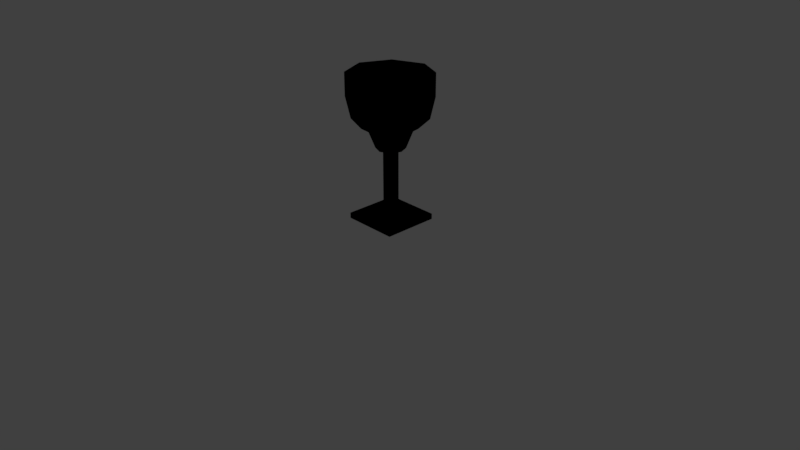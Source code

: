 # Source: FireCradle.blend  (saved by Blender 2.79.0; exported with 4.5.12 LTS)
import bpy
from mathutils import Matrix  # noqa: F401  (used for matrix-valued properties, if any)

bpy.ops.wm.read_factory_settings(use_empty=True)
scene = bpy.context.scene
scene.name = 'Scene'

# ---- collections
col_collection_1 = bpy.data.collections.new('Collection 1'); scene.collection.children.link(col_collection_1)

# ---- materials (node trees are filled in below, after node groups)
mat_material = bpy.data.materials.new('Material')
mat_material.alpha_threshold = 0.0
mat_material.use_transparent_shadow = False
mat_material.diffuse_color = (0.0, 0.0, 0.0, 1.0)
mat_material.roughness = 0.5
mat_material.line_color = (0.0, 0.0, 0.0, 1.0)

# ---- material node trees

# ---- world
world_world = bpy.data.worlds.new('World'); scene.world = world_world
world_world.color = (0.05088, 0.05088, 0.05088)
world_world.use_sun_shadow = False
world_world.sun_shadow_jitter_overblur = 0.0
world_world.cycles.sampling_method = 'MANUAL'

# ---- cameras
cam_camera = bpy.data.cameras.new('Camera')
cam_camera.clip_end = 100.0
cam_camera.lens = 35.0
cam_camera.sensor_width = 32.0
cam_camera.sensor_height = 18.0
cam_camera.ortho_scale = 7.314
cam_camera.dof.focus_distance = 0.0
cam_camera.dof.aperture_fstop = 128.0

# ---- lights
light_lamp = bpy.data.lights.new('Lamp', 'SUN')
light_lamp.transmission_factor = 0.0
light_lamp.cutoff_distance = 30.0
light_lamp.angle = 0.1993
light_lamp.energy = 1.0
light_lamp.shadow_buffer_clip_start = 1.001
light_lamp.shadow_soft_size = 0.1
light_lamp.shadow_cascade_max_distance = 1000.0

# ---- meshes
me_cube = bpy.data.meshes.new('Cube')
me_cube.from_pydata([(0.1, 0.1, 1.304e-06), (0.1, -0.1, 1.304e-06), (-0.1, -0.1, 1.304e-06), (-0.1, 0.1, 1.304e-06), (0.1, 0.1, 0.02), (0.1, -0.1, 0.02), (-0.1, -0.1, 0.02), (-0.1, 0.1, 0.02), (0.0185, 0.0185, 0.04304), (0.0185, -0.0185, 0.04304), (-0.0185, 0.0185, 0.04304), (-0.0185, -0.0185, 0.04304), (0.03625, 0.03656, 0.2629), (0.03625, -0.03656, 0.2629), (-0.03688, 0.03656, 0.2629), (-0.03688, -0.03656, 0.2629), (0.005263, 0.1, 1.304e-06), (0.005263, -0.1, 1.304e-06), (0.005263, 0.1, 0.02), (0.005263, -0.1, 0.02), (0.0009736, 0.0185, 0.04304), (0.0009736, -0.0185, 0.04304), (0.002026, 0.05246, 0.2629), (0.002026, -0.05246, 0.2629), (0.1, -2.98e-08, 1.304e-06), (-0.1, 0.0, 1.304e-06), (0.1, -8.941e-08, 0.02), (-0.1, -2.98e-08, 0.02), (0.0185, -6.333e-08, 0.04304), (-0.0185, -5.588e-08, 0.04304), (0.05173, -7.017e-08, 0.2629), (-0.0532, -4.904e-08, 0.2629), (0.1479, -8.993e-08, 0.4416), (0.005263, -1.49e-08, 1.304e-06), (-0.0185, -0.0185, 0.2542), (-0.0185, 0.0185, 0.2542), (0.0185, 0.0185, 0.2542), (0.0185, -0.0185, 0.2542), (0.0009736, -0.0185, 0.2542), (0.0009736, 0.0185, 0.2542), (0.0185, -6.333e-08, 0.2542), (-0.0185, -5.588e-08, 0.2542), (0.07898, -7.579e-08, 0.3314), (0.05526, -0.05602, 0.3314), (0.002824, 0.08038, 0.3314), (-0.05679, 0.05602, 0.3314), (0.002824, -0.08038, 0.3314), (-0.05679, -0.05602, 0.3314), (-0.08179, -4.342e-08, 0.3314), (0.05526, 0.05602, 0.3314), (0.1479, -8.993e-08, 0.5231), (0.1034, -0.105, 0.4416), (0.005208, 0.1506, 0.4416), (-0.1065, 0.105, 0.4416), (0.005208, -0.1506, 0.4416), (-0.1065, -0.105, 0.4416), (-0.1533, -2.928e-08, 0.4416), (0.1034, 0.105, 0.4416), (0.09274, -0.09411, 0.5231), (0.1034, -0.105, 0.5231), (0.005208, 0.1506, 0.5231), (-0.1065, 0.105, 0.5231), (0.005208, -0.1506, 0.5231), (-0.1065, -0.105, 0.5231), (-0.1533, -2.928e-08, 0.5231), (0.1034, 0.105, 0.5231), (0.1326, -8.68e-08, 0.5231), (0.004656, 0.135, 0.5231), (-0.09549, 0.09411, 0.5231), (0.004656, -0.135, 0.5231), (-0.09549, -0.09411, 0.5231), (-0.1375, -3.241e-08, 0.5231), (0.09274, 0.09411, 0.5231), (-0.1354, -3.281e-08, 0.365), (-0.09404, -0.09274, 0.365), (0.00464, 0.1331, 0.365), (-0.09404, 0.09274, 0.365), (0.09144, 0.09274, 0.365), (0.00464, -0.1331, 0.365), (0.1307, -8.64e-08, 0.365), (0.09144, -0.09274, 0.365)], [], [(33, 17, 2, 25), (27, 6, 11, 29), (24, 26, 5, 1), (17, 19, 6, 2), (25, 27, 7, 3), (18, 16, 3, 7), (41, 34, 15, 31), (18, 7, 10, 20), (19, 5, 9, 21), (26, 4, 8, 28), (31, 15, 47, 48), (39, 35, 14, 22), (38, 37, 13, 23), (40, 36, 12, 30), (34, 38, 23, 15), (36, 39, 22, 12), (13, 30, 42, 43), (6, 19, 21, 11), (4, 18, 20, 8), (4, 0, 16, 18), (1, 5, 19, 17), (24, 1, 17, 33), (0, 24, 33, 16), (15, 23, 46, 47), (37, 40, 30, 13), (23, 13, 43, 46), (5, 26, 28, 9), (35, 41, 31, 14), (2, 6, 27, 25), (0, 4, 26, 24), (7, 27, 29, 10), (16, 33, 25, 3), (10, 29, 41, 35), (9, 28, 40, 37), (8, 20, 39, 36), (11, 21, 38, 34), (28, 8, 36, 40), (21, 9, 37, 38), (20, 10, 35, 39), (29, 11, 34, 41), (74, 78, 54, 55), (77, 75, 52, 57), (73, 74, 55, 56), (75, 76, 53, 52), (12, 22, 44, 49), (14, 31, 48, 45), (22, 14, 45, 44), (30, 12, 49, 42), (52, 53, 61, 60), (53, 56, 64, 61), (54, 51, 59, 62), (32, 57, 65, 50), (80, 79, 32, 51), (79, 77, 57, 32), (78, 80, 51, 54), (76, 73, 56, 53), (50, 65, 72, 66), (62, 59, 58, 69), (63, 62, 69, 70), (59, 50, 66, 58), (56, 55, 63, 64), (57, 52, 60, 65), (55, 54, 62, 63), (51, 32, 50, 59), (61, 64, 71, 68), (60, 61, 68, 67), (64, 63, 70, 71), (65, 60, 67, 72), (45, 48, 73, 76), (46, 43, 80, 78), (42, 49, 77, 79), (43, 42, 79, 80), (44, 45, 76, 75), (48, 47, 74, 73), (49, 44, 75, 77), (47, 46, 78, 74)])
me_cube.polygons.foreach_set('use_smooth', [True] * 76)
_uv = me_cube.uv_layers.new(name='UVMap')
_uv.uv.foreach_set('vector', [0.0, 0.0, 1.0, 0.0, 1.0, 1.0, 0.0, 1.0, 0.0, 0.0, 1.0, 0.0, 1.0, 1.0, 0.0, 1.0, 0.0, 0.0, 1.0, 0.0, 1.0, 1.0, 0.0, 1.0, 0.0, 0.0, 1.0, 0.0, 1.0, 1.0, 0.0, 1.0, 0.0, 0.0, 1.0, 0.0, 1.0, 1.0, 0.0, 1.0, 0.0, 0.0, 1.0, 0.0, 1.0, 1.0, 0.0, 1.0, 0.0, 0.0, 1.0, 0.0, 1.0, 1.0, 0.0, 1.0, 0.0, 0.0, 1.0, 0.0, 1.0, 1.0, 0.0, 1.0, 0.0, 0.0, 1.0, 0.0, 1.0, 1.0, 0.0, 1.0, 0.0, 0.0, 1.0, 0.0, 1.0, 1.0, 0.0, 1.0, 0.0, 0.0, 1.0, 0.0, 1.0, 1.0, 0.0, 1.0, 0.0, 0.0, 1.0, 0.0, 1.0, 1.0, 0.0, 1.0, 0.0, 0.0, 1.0, 0.0, 1.0, 1.0, 0.0, 1.0, 0.0, 0.0, 1.0, 0.0, 1.0, 1.0, 0.0, 1.0, 0.0, 0.0, 1.0, 0.0, 1.0, 1.0, 0.0, 1.0, 0.0, 0.0, 1.0, 0.0, 1.0, 1.0, 0.0, 1.0, 0.0, 0.0, 1.0, 0.0, 1.0, 1.0, 0.0, 1.0, 0.0, 0.0, 1.0, 0.0, 1.0, 1.0, 0.0, 1.0, 0.0, 0.0, 1.0, 0.0, 1.0, 1.0, 0.0, 1.0, 0.0, 0.0, 1.0, 0.0, 1.0, 1.0, 0.0, 1.0, 0.0, 0.0, 1.0, 0.0, 1.0, 1.0, 0.0, 1.0, 0.0, 0.0, 1.0, 0.0, 1.0, 1.0, 0.0, 1.0, 0.0, 0.0, 1.0, 0.0, 1.0, 1.0, 0.0, 1.0, 0.0, 0.0, 1.0, 0.0, 1.0, 1.0, 0.0, 1.0, 0.0, 0.0, 1.0, 0.0, 1.0, 1.0, 0.0, 1.0, 0.0, 0.0, 1.0, 0.0, 1.0, 1.0, 0.0, 1.0, 0.0, 0.0, 1.0, 0.0, 1.0, 1.0, 0.0, 1.0, 0.0, 0.0, 1.0, 0.0, 1.0, 1.0, 0.0, 1.0, 0.0, 0.0, 1.0, 0.0, 1.0, 1.0, 0.0, 1.0, 0.0, 0.0, 1.0, 0.0, 1.0, 1.0, 0.0, 1.0, 0.0, 0.0, 1.0, 0.0, 1.0, 1.0, 0.0, 1.0, 0.0, 0.0, 1.0, 0.0, 1.0, 1.0, 0.0, 1.0, 0.0, 0.0, 1.0, 0.0, 1.0, 1.0, 0.0, 1.0, 0.0, 0.0, 1.0, 0.0, 1.0, 1.0, 0.0, 1.0, 0.0, 0.0, 1.0, 0.0, 1.0, 1.0, 0.0, 1.0, 0.0, 0.0, 1.0, 0.0, 1.0, 1.0, 0.0, 1.0, 0.0, 0.0, 1.0, 0.0, 1.0, 1.0, 0.0, 1.0, 0.0, 0.0, 1.0, 0.0, 1.0, 1.0, 0.0, 1.0, 0.0, 0.0, 1.0, 0.0, 1.0, 1.0, 0.0, 1.0, 0.0, 0.0, 1.0, 0.0, 1.0, 1.0, 0.0, 1.0, 0.0, 0.0, 1.0, 0.0, 1.0, 1.0, 0.0, 1.0, 0.0, 0.0, 1.0, 0.0, 1.0, 1.0, 0.0, 1.0, 0.0, 0.0, 1.0, 0.0, 1.0, 1.0, 0.0, 1.0, 0.0, 0.0, 1.0, 0.0, 1.0, 1.0, 0.0, 1.0, 0.0, 0.0, 1.0, 0.0, 1.0, 1.0, 0.0, 1.0, 0.0, 0.0, 1.0, 0.0, 1.0, 1.0, 0.0, 1.0, 0.0, 0.0, 1.0, 0.0, 1.0, 1.0, 0.0, 1.0, 0.0, 0.0, 1.0, 0.0, 1.0, 1.0, 0.0, 1.0, 0.0, 0.0, 1.0, 0.0, 1.0, 1.0, 0.0, 1.0, 0.0, 0.0, 1.0, 0.0, 1.0, 1.0, 0.0, 1.0, 0.0, 0.0, 1.0, 0.0, 1.0, 1.0, 0.0, 1.0, 0.0, 0.0, 1.0, 0.0, 1.0, 1.0, 0.0, 1.0, 0.0, 0.0, 1.0, 0.0, 1.0, 1.0, 0.0, 1.0, 0.0, 0.0, 1.0, 0.0, 1.0, 1.0, 0.0, 1.0, 0.0, 0.0, 1.0, 0.0, 1.0, 1.0, 0.0, 1.0, 0.0, 0.0, 1.0, 0.0, 1.0, 1.0, 0.0, 1.0, 0.0, 0.0, 1.0, 0.0, 1.0, 1.0, 0.0, 1.0, 0.0, 0.0, 1.0, 0.0, 1.0, 1.0, 0.0, 1.0, 0.0, 0.0, 1.0, 0.0, 1.0, 1.0, 0.0, 1.0, 0.0, 0.0, 1.0, 0.0, 1.0, 1.0, 0.0, 1.0, 0.0, 0.0, 1.0, 0.0, 1.0, 1.0, 0.0, 1.0, 0.0, 0.0, 1.0, 0.0, 1.0, 1.0, 0.0, 1.0, 0.0, 0.0, 1.0, 0.0, 1.0, 1.0, 0.0, 1.0, 0.0, 0.0, 1.0, 0.0, 1.0, 1.0, 0.0, 1.0, 0.0, 0.0, 1.0, 0.0, 1.0, 1.0, 0.0, 1.0, 0.0, 0.0, 1.0, 0.0, 1.0, 1.0, 0.0, 1.0, 0.0, 0.0, 1.0, 0.0, 1.0, 1.0, 0.0, 1.0, 0.0, 0.0, 1.0, 0.0, 1.0, 1.0, 0.0, 1.0, 0.0, 0.0, 1.0, 0.0, 1.0, 1.0, 0.0, 1.0, 0.0, 0.0, 1.0, 0.0, 1.0, 1.0, 0.0, 1.0, 0.0, 0.0, 1.0, 0.0, 1.0, 1.0, 0.0, 1.0, 0.0, 0.0, 1.0, 0.0, 1.0, 1.0, 0.0, 1.0, 0.0, 0.0, 1.0, 0.0, 1.0, 1.0, 0.0, 1.0, 0.0, 0.0, 1.0, 0.0, 1.0, 1.0, 0.0, 1.0, 0.0, 0.0, 1.0, 0.0, 1.0, 1.0, 0.0, 1.0, 0.0, 0.0, 1.0, 0.0, 1.0, 1.0, 0.0, 1.0])
me_cube.materials.append(mat_material)
me_cube.use_remesh_preserve_volume = False
me_cube.use_remesh_preserve_attributes = False
me_cube.use_mirror_vertex_groups = False
me_cube.update()

# ---- objects
ob_cube = bpy.data.objects.new('Cube', me_cube)
ob_lamp = bpy.data.objects.new('Lamp', light_lamp)
ob_camera = bpy.data.objects.new('Camera', cam_camera)

# ---- transforms, parenting, visibility, modifiers, constraints
ob_cube.location = (0.0, 0.0, 0.0)
ob_cube.lock_rotations_4d = False
ob_cube.empty_display_type = 'ARROWS'
ob_cube.lineart.crease_threshold = 0.0
ob_lamp.location = (0.06909, 1.005, 3.097)
ob_lamp.rotation_euler = (0.09864, 0.3469, 1.795)
ob_lamp.lock_rotations_4d = False
ob_lamp.empty_display_type = 'ARROWS'
ob_lamp.color = (0.0, 0.0, 0.0, 0.0)
ob_lamp.lineart.crease_threshold = 0.0
ob_camera.location = (2.014, -1.856, 1.337)
ob_camera.rotation_euler = (1.109, 0.0, 0.8149)
ob_camera.lock_rotations_4d = False
ob_camera.empty_display_type = 'ARROWS'
ob_camera.color = (0.0, 0.0, 0.0, 0.0)
ob_camera.display_type = 'WIRE'
ob_camera.lineart.crease_threshold = 0.0

# ---- collection membership
col_collection_1.objects.link(ob_cube)
col_collection_1.objects.link(ob_lamp)
col_collection_1.objects.link(ob_camera)

# ---- scene / render settings (as saved in the file)
scene.camera = ob_camera
scene.frame_start = 1; scene.frame_end = 250; scene.frame_set(1)
scene.render.engine = 'BLENDER_EEVEE_NEXT'
scene.render.resolution_percentage = 50
scene.render.dither_intensity = 0.0
scene.cycles.use_denoising = False
scene.cycles.samples = 128
scene.cycles.sampling_pattern = 'TABULATED_SOBOL'
scene.cycles.use_adaptive_sampling = False
scene.cycles.use_light_tree = False
scene.cycles.blur_glossy = 0.0
scene.cycles.sample_clamp_indirect = 0.0
scene.view_settings.view_transform = 'Standard'
scene.unit_settings.scale_length = 0.01
bpy.context.view_layer.update()
